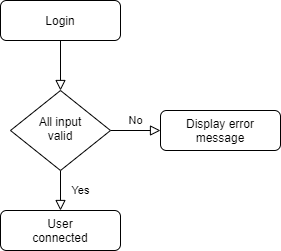

The diagram above was exported from draw.io. Its source (the exported page's mxGraphModel, read from the mxfile embedded in the PNG):
<mxGraphModel dx="460" dy="853" grid="1" gridSize="10" guides="1" tooltips="1" connect="1" arrows="1" fold="1" page="1" pageScale="1" pageWidth="827" pageHeight="1169" math="0" shadow="0">
  <root>
    <mxCell id="WIyWlLk6GJQsqaUBKTNV-0" />
    <mxCell id="WIyWlLk6GJQsqaUBKTNV-1" parent="WIyWlLk6GJQsqaUBKTNV-0" />
    <mxCell id="WIyWlLk6GJQsqaUBKTNV-2" value="" style="rounded=0;html=1;jettySize=auto;orthogonalLoop=1;fontSize=11;endArrow=block;endFill=0;endSize=8;strokeWidth=1;shadow=0;labelBackgroundColor=none;edgeStyle=orthogonalEdgeStyle;" parent="WIyWlLk6GJQsqaUBKTNV-1" source="WIyWlLk6GJQsqaUBKTNV-3" target="WIyWlLk6GJQsqaUBKTNV-6" edge="1">
      <mxGeometry relative="1" as="geometry" />
    </mxCell>
    <mxCell id="WIyWlLk6GJQsqaUBKTNV-3" value="Login" style="rounded=1;whiteSpace=wrap;html=1;fontSize=12;glass=0;strokeWidth=1;shadow=0;" parent="WIyWlLk6GJQsqaUBKTNV-1" vertex="1">
      <mxGeometry x="160" y="80" width="120" height="40" as="geometry" />
    </mxCell>
    <mxCell id="WIyWlLk6GJQsqaUBKTNV-4" value="Yes" style="rounded=0;html=1;jettySize=auto;orthogonalLoop=1;fontSize=11;endArrow=block;endFill=0;endSize=8;strokeWidth=1;shadow=0;labelBackgroundColor=none;edgeStyle=orthogonalEdgeStyle;" parent="WIyWlLk6GJQsqaUBKTNV-1" source="WIyWlLk6GJQsqaUBKTNV-6" edge="1">
      <mxGeometry y="20" relative="1" as="geometry">
        <mxPoint as="offset" />
        <mxPoint x="220" y="290" as="targetPoint" />
      </mxGeometry>
    </mxCell>
    <mxCell id="WIyWlLk6GJQsqaUBKTNV-5" value="No" style="edgeStyle=orthogonalEdgeStyle;rounded=0;html=1;jettySize=auto;orthogonalLoop=1;fontSize=11;endArrow=block;endFill=0;endSize=8;strokeWidth=1;shadow=0;labelBackgroundColor=none;" parent="WIyWlLk6GJQsqaUBKTNV-1" source="WIyWlLk6GJQsqaUBKTNV-6" target="WIyWlLk6GJQsqaUBKTNV-7" edge="1">
      <mxGeometry y="10" relative="1" as="geometry">
        <mxPoint as="offset" />
      </mxGeometry>
    </mxCell>
    <mxCell id="WIyWlLk6GJQsqaUBKTNV-6" value="All input&lt;br&gt;valid" style="rhombus;whiteSpace=wrap;html=1;shadow=0;fontFamily=Helvetica;fontSize=12;align=center;strokeWidth=1;spacing=6;spacingTop=-4;" parent="WIyWlLk6GJQsqaUBKTNV-1" vertex="1">
      <mxGeometry x="170" y="170" width="100" height="80" as="geometry" />
    </mxCell>
    <mxCell id="WIyWlLk6GJQsqaUBKTNV-7" value="Display error&lt;br&gt;message" style="rounded=1;whiteSpace=wrap;html=1;fontSize=12;glass=0;strokeWidth=1;shadow=0;" parent="WIyWlLk6GJQsqaUBKTNV-1" vertex="1">
      <mxGeometry x="320" y="190" width="120" height="40" as="geometry" />
    </mxCell>
    <mxCell id="tneHqU5oxs5DEAVq2cqz-0" value="User&lt;br&gt;connected" style="rounded=1;whiteSpace=wrap;html=1;fontSize=12;glass=0;strokeWidth=1;shadow=0;" vertex="1" parent="WIyWlLk6GJQsqaUBKTNV-1">
      <mxGeometry x="160" y="290" width="120" height="40" as="geometry" />
    </mxCell>
  </root>
</mxGraphModel>